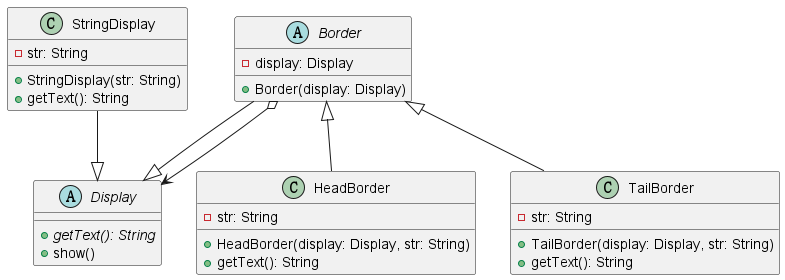

The diagram above was rendered by PlantUML. Its source (embedded in the PNG):
@startuml

abstract class Display {
    {abstract} +getText(): String
    +show()
}

class StringDisplay {
    -str: String
    +StringDisplay(str: String)
    +getText(): String
}

abstract class Border {
    -display: Display
    +Border(display: Display)
}

class HeadBorder {
    -str: String
    +HeadBorder(display: Display, str: String)
    +getText(): String
}

class TailBorder {
    -str: String
    +TailBorder(display: Display, str: String)
    +getText(): String
}
StringDisplay --|>Display
Border --|>Display
Border o-->Display
Border <|-- HeadBorder
Border <|-- TailBorder


@enduml